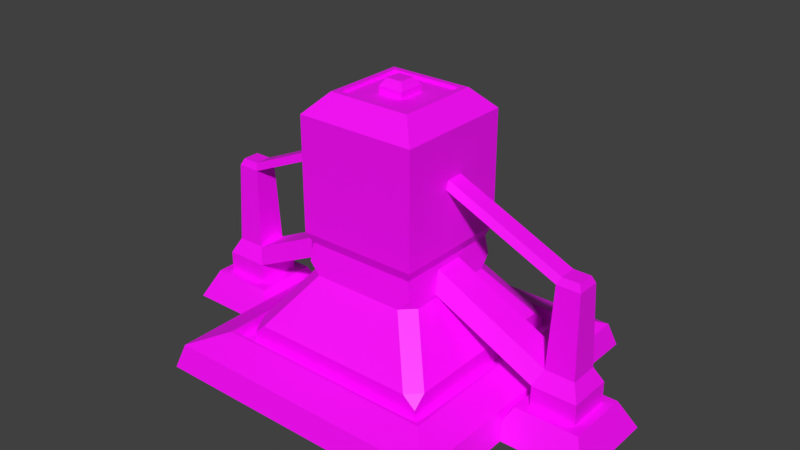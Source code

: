 # Source: Architech_Workshop.blend  (saved by Blender 2.80.75; exported with 4.5.12 LTS)
import bpy
from mathutils import Matrix  # noqa: F401  (used for matrix-valued properties, if any)

bpy.ops.wm.read_factory_settings(use_empty=True)
scene = bpy.context.scene
scene.name = 'Scene'

# ---- collections
col_collection_1 = bpy.data.collections.new('Collection 1'); scene.collection.children.link(col_collection_1)

# ---- images (referenced by path relative to the original .blend; pixels are not part of the script)
import os
ASSET_DIR = os.environ.get("B2B_ASSET_DIR", "")  # directory of the original .blend (textures are referenced by path, not embedded)
HERE = os.path.dirname(os.path.abspath(__file__))  # packed textures are extracted next to this script under _unpacked/

def load_image(name, relpath, width, height, colorspace="sRGB"):
    """Load a texture the original file referenced (path relative to the .blend, or extracted next to this script)."""
    p = next((c for c in (os.path.join(HERE, relpath), os.path.join(ASSET_DIR, relpath)) if relpath and os.path.exists(c)), "")
    if p:
        img = bpy.data.images.load(p, check_existing=True)
        img.name = name
    else:  # same state as the original file: an image datablock whose file is absent (Cycles renders it pink)
        img = bpy.data.images.new(name, width, height)
        img.source = "FILE"
        img.filepath = "//" + (relpath or name)
    img.colorspace_settings.name = colorspace
    return img
img_player_tech_building_pallet_psd = load_image('Player Tech Building Pallet.psd', 'Player Tech Building Pallet.psd', 1024, 1024, 'sRGB')

# ---- materials (node trees are filled in below, after node groups)
mat_material = bpy.data.materials.new('Material')
mat_material.use_transparent_shadow = False

# ---- material node trees
mat_material.use_nodes = True; mat_material.node_tree.nodes.clear()
_N = mat_material.node_tree.nodes; _L = mat_material.node_tree.links
n0 = _N.new('ShaderNodeOutputMaterial'); n0.name = 'Material Output'; n0.location = (300, 300)
n1 = _N.new('ShaderNodeBsdfPrincipled'); n1.name = 'Principled BSDF'; n1.location = (10, 300)
n1.distribution = 'GGX'
n1.subsurface_method = 'BURLEY'
n1.inputs[3].default_value = 1.45
n1.inputs[27].default_value = (0.0, 0.0, 0.0, 1.0)
n1.inputs[28].default_value = 1.0
n2 = _N.new('ShaderNodeTexImage'); n2.name = 'Image Texture'; n2.location = (-280, 280)
n2.image = img_player_tech_building_pallet_psd
n2.interpolation = 'Closest'
_L.new(n1.outputs[0], n0.inputs[0])
_L.new(n2.outputs[0], n1.inputs[0])
n0.is_active_output = True

# ---- world
world_world = bpy.data.worlds.new('World'); scene.world = world_world
world_world.color = (0.05088, 0.05088, 0.05088)
world_world.use_sun_shadow = False
world_world.sun_shadow_jitter_overblur = 0.0
world_world.cycles.sampling_method = 'MANUAL'

# ---- meshes
me_plane = bpy.data.meshes.new('Plane')
me_plane.from_pydata([(-1.374, -1.374, 0.0), (1.374, -1.374, 0.0), (-1.374, 1.374, 0.0), (1.374, 1.374, 0.0), (-1.309, 1.309, 0.2191), (-1.309, -1.309, 0.2191), (1.309, -1.309, 0.2191), (1.309, 1.309, 0.2191), (-0.9994, 0.9994, 0.3285), (-0.9994, -0.9994, 0.3285), (0.9994, -0.9994, 0.3285), (0.9994, 0.9994, 0.3285), (-1.027, 1.027, 0.3285), (-1.027, -1.027, 0.3285), (1.027, -1.027, 0.3285), (1.027, 1.027, 0.3285), (-0.8813, 0.8813, 0.2353), (-0.8813, -0.8813, 0.2353), (0.8813, -0.8813, 0.2353), (0.8813, 0.8813, 0.2353), (-0.9994, 0.9994, 0.2353), (-0.9994, -0.9994, 0.2353), (0.9994, -0.9994, 0.2353), (0.9994, 0.9994, 0.2353), (-0.5075, 0.5075, 1.159), (-0.5075, -0.5075, 1.159), (0.5075, -0.5075, 1.159), (0.5075, 0.5075, 1.159), (-0.553, 0.553, 1.259), (-0.553, -0.553, 1.259), (0.553, -0.553, 1.259), (0.553, 0.553, 1.259), (-0.553, 0.553, 2.296), (-0.553, -0.553, 2.296), (0.553, -0.553, 2.296), (0.553, 0.553, 2.296), (-0.3289, 0.3289, 2.476), (-0.3289, -0.3289, 2.476), (0.3289, -0.3289, 2.476), (0.3289, 0.3289, 2.476), (-0.381, 0.381, 2.476), (-0.381, -0.381, 2.476), (0.381, -0.381, 2.476), (0.381, 0.381, 2.476), (-0.1168, 0.1168, 2.45), (-0.1168, -0.1168, 2.45), (0.1168, -0.1168, 2.45), (0.1168, 0.1168, 2.45), (-0.3289, 0.3289, 2.45), (-0.3289, -0.3289, 2.45), (0.3289, -0.3289, 2.45), (0.3289, 0.3289, 2.45), (-0.1168, 0.1168, 2.512), (-0.1168, -0.1168, 2.512), (0.1168, -0.1168, 2.512), (0.1168, 0.1168, 2.512), (-0.07269, 0.07269, 2.576), (-0.07269, -0.07269, 2.576), (0.07269, -0.07269, 2.576), (0.07269, 0.07269, 2.576), (-0.8813, 0.7652, 0.4197), (-0.7652, 0.8813, 0.4197), (-0.8813, 0.8813, 0.3196), (-0.7652, -0.8813, 0.4197), (-0.8813, -0.7652, 0.4197), (-0.8813, -0.8813, 0.3196), (0.8813, -0.7652, 0.4197), (0.7652, -0.8813, 0.4197), (0.8813, -0.8813, 0.3196), (0.7652, 0.8813, 0.4197), (0.8813, 0.7652, 0.4197), (0.8813, 0.8813, 0.3196), (-0.4258, 0.5419, 0.8881), (-0.5419, 0.4258, 0.8881), (-0.5293, 0.5293, 0.9867), (-0.5419, -0.4258, 0.8881), (-0.4258, -0.5419, 0.8881), (-0.5293, -0.5293, 0.9867), (0.4258, -0.5419, 0.8881), (0.5419, -0.4258, 0.8881), (0.5293, -0.5293, 0.9867), (0.5419, 0.4258, 0.8881), (0.4258, 0.5419, 0.8881), (0.5293, 0.5293, 0.9867)], [], [(6, 7, 15, 14), (0, 1, 6, 5), (1, 3, 7, 6), (2, 0, 5, 4), (3, 2, 4, 7), (11, 8, 20, 23), (4, 5, 13, 12), (7, 4, 12, 15), (5, 6, 14, 13), (9, 8, 12, 13), (10, 9, 13, 14), (11, 10, 14, 15), (8, 11, 15, 12), (16, 17, 65, 64, 60, 62), (9, 10, 22, 21), (10, 11, 23, 22), (8, 9, 21, 20), (17, 16, 20, 21), (18, 17, 21, 22), (19, 18, 22, 23), (16, 19, 23, 20), (66, 70, 81, 79), (63, 67, 78, 76), (74, 73, 75, 77, 25, 24), (69, 61, 72, 82), (18, 19, 71, 70, 66, 68), (19, 16, 62, 61, 69, 71), (17, 18, 68, 67, 63, 65), (27, 24, 28, 31), (83, 82, 72, 74, 24, 27), (77, 76, 78, 80, 26, 25), (80, 79, 81, 83, 27, 26), (30, 31, 35, 34), (25, 26, 30, 29), (26, 27, 31, 30), (24, 25, 29, 28), (34, 35, 43, 42), (28, 29, 33, 32), (31, 28, 32, 35), (29, 30, 34, 33), (38, 39, 51, 50), (32, 33, 41, 40), (35, 32, 40, 43), (33, 34, 42, 41), (37, 36, 40, 41), (38, 37, 41, 42), (39, 38, 42, 43), (36, 39, 43, 40), (47, 44, 52, 55), (36, 37, 49, 48), (39, 36, 48, 51), (37, 38, 50, 49), (45, 44, 48, 49), (46, 45, 49, 50), (47, 46, 50, 51), (44, 47, 51, 48), (54, 55, 59, 58), (45, 46, 54, 53), (46, 47, 55, 54), (44, 45, 53, 52), (57, 58, 59, 56), (52, 53, 57, 56), (55, 52, 56, 59), (53, 54, 58, 57), (60, 61, 62), (63, 64, 65), (66, 67, 68), (69, 70, 71), (72, 73, 74), (75, 76, 77), (78, 79, 80), (81, 82, 83), (66, 79, 78, 67), (75, 64, 63, 76), (69, 82, 81, 70), (72, 61, 60, 73), (60, 64, 75, 73)])
_uv = me_plane.uv_layers.new(name='UVMap')
_uv.uv.foreach_set('vector', [0.1655, 0.8532, 0.1655, 0.9382, 0.1655, 0.9382, 0.1655, 0.8532, 0.08054, 0.8532, 0.1655, 0.8532, 0.1655, 0.8532, 0.08054, 0.8532, 0.1655, 0.8532, 0.1655, 0.9382, 0.1655, 0.9382, 0.1655, 0.8532, 0.08054, 0.9382, 0.08054, 0.8532, 0.08054, 0.8532, 0.08054, 0.9382, 0.1655, 0.9382, 0.08054, 0.9382, 0.08054, 0.9382, 0.1655, 0.9382, 0.1663, 0.9036, 0.08363, 0.9036, 0.08363, 0.9036, 0.1663, 0.9036, 0.08054, 0.9382, 0.08054, 0.8532, 0.08054, 0.8532, 0.08054, 0.9382, 0.1655, 0.9382, 0.08054, 0.9382, 0.08054, 0.9382, 0.1655, 0.9382, 0.08054, 0.8532, 0.1655, 0.8532, 0.1655, 0.8532, 0.08054, 0.8532, 0.7845, 0.8445, 0.7845, 0.9272, 0.7833, 0.9283, 0.7833, 0.8434, 0.8672, 0.8445, 0.7845, 0.8445, 0.7833, 0.8434, 0.8683, 0.8434, 0.8672, 0.9272, 0.8672, 0.8445, 0.8683, 0.8434, 0.8683, 0.9283, 0.7845, 0.9272, 0.8672, 0.9272, 0.8683, 0.9283, 0.7833, 0.9283, 0.1486, 0.9558, 0.1486, 0.8829, 0.1486, 0.8829, 0.1486, 0.8877, 0.1486, 0.951, 0.1486, 0.9558, 0.08363, 0.8209, 0.1663, 0.8209, 0.1663, 0.8209, 0.08363, 0.8209, 0.1663, 0.8209, 0.1663, 0.9036, 0.1663, 0.9036, 0.1663, 0.8209, 0.08363, 0.9036, 0.08363, 0.8209, 0.08363, 0.8209, 0.08363, 0.9036, 0.5836, 0.1427, 0.5836, 0.2156, 0.5787, 0.2205, 0.5787, 0.1378, 0.6565, 0.1427, 0.5836, 0.1427, 0.5787, 0.1378, 0.6614, 0.1378, 0.6565, 0.2156, 0.6565, 0.1427, 0.6614, 0.1378, 0.6614, 0.2205, 0.5836, 0.2156, 0.6565, 0.2156, 0.6614, 0.2205, 0.5787, 0.2205, 0.2215, 0.8877, 0.2215, 0.951, 0.2215, 0.948, 0.2215, 0.8907, 0.1534, 0.8829, 0.2167, 0.8829, 0.2137, 0.8829, 0.1564, 0.8829, 0.1486, 0.9558, 0.1486, 0.948, 0.1486, 0.8907, 0.1486, 0.8829, 0.1486, 0.8829, 0.1486, 0.9558, 0.2167, 0.9558, 0.1534, 0.9558, 0.1564, 0.9558, 0.2137, 0.9558, 0.2215, 0.8829, 0.2215, 0.9558, 0.2215, 0.9558, 0.2215, 0.951, 0.2215, 0.8877, 0.2215, 0.8829, 0.2215, 0.9558, 0.1486, 0.9558, 0.1486, 0.9558, 0.1534, 0.9558, 0.2167, 0.9558, 0.2215, 0.9558, 0.1486, 0.8829, 0.2215, 0.8829, 0.2215, 0.8829, 0.2167, 0.8829, 0.1534, 0.8829, 0.1486, 0.8829, 0.19, 0.8436, 0.1171, 0.8436, 0.1171, 0.8436, 0.19, 0.8436, 0.2215, 0.9558, 0.2137, 0.9558, 0.1564, 0.9558, 0.1486, 0.9558, 0.1486, 0.9558, 0.2215, 0.9558, 0.1486, 0.8829, 0.1564, 0.8829, 0.2137, 0.8829, 0.2215, 0.8829, 0.2215, 0.8829, 0.1486, 0.8829, 0.2215, 0.8829, 0.2215, 0.8907, 0.2215, 0.948, 0.2215, 0.9558, 0.2215, 0.9558, 0.2215, 0.8829, 0.3672, 0.8907, 0.3672, 0.9636, 0.3672, 0.9636, 0.3672, 0.8907, 0.1171, 0.7706, 0.19, 0.7706, 0.19, 0.7706, 0.1171, 0.7706, 0.19, 0.7706, 0.19, 0.8436, 0.19, 0.8436, 0.19, 0.7706, 0.1171, 0.8436, 0.1171, 0.7706, 0.1171, 0.7706, 0.1171, 0.8436, 0.189, 0.8671, 0.189, 0.94, 0.189, 0.94, 0.189, 0.8671, 0.2942, 0.9636, 0.2942, 0.8907, 0.2942, 0.8907, 0.2942, 0.9636, 0.3672, 0.9636, 0.2942, 0.9636, 0.2942, 0.9636, 0.3672, 0.9636, 0.2942, 0.8907, 0.3672, 0.8907, 0.3672, 0.8907, 0.2942, 0.8907, 0.3622, 0.8957, 0.3622, 0.9587, 0.3622, 0.9587, 0.3622, 0.8957, 0.1161, 0.94, 0.1161, 0.8671, 0.1161, 0.8671, 0.1161, 0.94, 0.189, 0.94, 0.1161, 0.94, 0.1161, 0.94, 0.189, 0.94, 0.1161, 0.8671, 0.189, 0.8671, 0.189, 0.8671, 0.1161, 0.8671, 0.6034, 0.1516, 0.6034, 0.2145, 0.5984, 0.2195, 0.5984, 0.1466, 0.6663, 0.1516, 0.6034, 0.1516, 0.5984, 0.1466, 0.6713, 0.1466, 0.6663, 0.2145, 0.6663, 0.1516, 0.6713, 0.1466, 0.6713, 0.2195, 0.6034, 0.2145, 0.6663, 0.2145, 0.6713, 0.2195, 0.5984, 0.2195, 0.3419, 0.9384, 0.3195, 0.9384, 0.3195, 0.9384, 0.3419, 0.9384, 0.2992, 0.9587, 0.2992, 0.8957, 0.2992, 0.8957, 0.2992, 0.9587, 0.3622, 0.9587, 0.2992, 0.9587, 0.2992, 0.9587, 0.3622, 0.9587, 0.2992, 0.8957, 0.3622, 0.8957, 0.3622, 0.8957, 0.2992, 0.8957, 0.8205, 0.8156, 0.8205, 0.838, 0.8002, 0.8583, 0.8002, 0.7953, 0.8429, 0.8156, 0.8205, 0.8156, 0.8002, 0.7953, 0.8632, 0.7953, 0.8429, 0.838, 0.8429, 0.8156, 0.8632, 0.7953, 0.8632, 0.8583, 0.8205, 0.838, 0.8429, 0.838, 0.8632, 0.8583, 0.8002, 0.8583, 0.3419, 0.916, 0.3419, 0.9384, 0.3419, 0.9384, 0.3419, 0.916, 0.3195, 0.916, 0.3419, 0.916, 0.3419, 0.916, 0.3195, 0.916, 0.3419, 0.916, 0.3419, 0.9384, 0.3419, 0.9384, 0.3419, 0.916, 0.3195, 0.9384, 0.3195, 0.916, 0.3195, 0.916, 0.3195, 0.9384, 0.6355, 0.06754, 0.6578, 0.06754, 0.6578, 0.08989, 0.6355, 0.08989, 0.3195, 0.9384, 0.3195, 0.916, 0.3195, 0.916, 0.3195, 0.9384, 0.3419, 0.9384, 0.3195, 0.9384, 0.3195, 0.9384, 0.3419, 0.9384, 0.3195, 0.916, 0.3419, 0.916, 0.3419, 0.916, 0.3195, 0.916, 0.8467, 0.8737, 0.8467, 0.8747, 0.8467, 0.8744, 0.8869, 0.8736, 0.886, 0.8736, 0.8863, 0.8736, 0.8903, 0.7542, 0.8903, 0.7533, 0.8903, 0.7536, 0.8559, 0.8744, 0.8568, 0.8744, 0.8565, 0.8744, 0.8477, 0.8744, 0.8466, 0.8744, 0.8467, 0.8744, 0.8467, 0.8656, 0.8467, 0.8645, 0.8467, 0.8645, 0.8915, 0.8717, 0.8926, 0.8717, 0.8926, 0.8717, 0.8565, 0.8733, 0.8565, 0.8745, 0.8565, 0.8744, 0.8926, 0.8724, 0.8926, 0.8728, 0.8915, 0.8717, 0.8919, 0.8717, 0.8467, 0.8656, 0.8467, 0.8652, 0.8473, 0.8645, 0.8477, 0.8645, 0.8559, 0.8744, 0.8555, 0.8744, 0.8565, 0.8733, 0.8565, 0.8737, 0.8477, 0.8744, 0.8473, 0.8744, 0.8467, 0.8737, 0.8467, 0.8733, 0.1486, 0.951, 0.1486, 0.8877, 0.1486, 0.8907, 0.1486, 0.948])
me_plane.materials.append(mat_material)
me_plane.use_remesh_preserve_volume = False
me_plane.use_remesh_preserve_attributes = False
me_plane.use_mirror_vertex_groups = False
me_plane.update()
me_cube = bpy.data.meshes.new('Cube')
me_cube.from_pydata([(1.269, -0.4226, 0.0), (1.487, -0.2039, 0.268), (1.269, 0.4226, 0.0), (1.487, 0.2039, 0.268), (2.114, -0.4226, 0.0), (1.895, -0.2039, 0.268), (2.114, 0.4226, 0.0), (1.895, 0.2039, 0.268), (1.399, -0.2923, 0.268), (1.399, 0.2923, 0.268), (1.983, 0.2923, 0.268), (1.983, -0.2923, 0.268), (1.487, -0.2039, 0.4608), (1.487, 0.2039, 0.4608), (1.895, 0.2039, 0.4608), (1.895, -0.2039, 0.4608), (1.557, -0.1343, 0.6044), (1.557, 0.1343, 0.6044), (1.825, 0.1343, 0.6044), (1.825, -0.1343, 0.6044), (0.3662, -0.2039, 1.004), (0.3662, 0.2039, 1.004), (0.4358, -0.1343, 1.148), (0.4358, 0.1343, 1.148), (1.584, -0.1071, 1.356), (1.584, 0.1071, 1.356), (1.798, 0.1071, 1.356), (1.798, -0.1071, 1.356), (1.612, -0.07894, 1.419), (1.612, 0.07894, 1.419), (1.77, 0.07894, 1.419), (1.77, -0.07894, 1.419), (0.4259, -0.1071, 1.869), (0.4259, 0.1071, 1.869), (0.454, -0.07894, 1.933), (0.454, 0.07894, 1.933)], [], [(0, 8, 9, 2), (2, 9, 10, 6), (6, 10, 11, 4), (4, 11, 8, 0), (1, 5, 15, 12), (1, 3, 9, 8), (3, 7, 10, 9), (7, 5, 11, 10), (5, 1, 8, 11), (14, 13, 17, 18), (7, 3, 13, 14), (5, 7, 14, 15), (3, 1, 12, 13), (19, 18, 26, 27), (15, 14, 18, 19), (17, 13, 21, 23), (12, 15, 19, 16), (16, 17, 23, 22), (12, 16, 22, 20), (13, 12, 20, 21), (27, 26, 30, 31), (17, 16, 24, 25), (16, 19, 27, 24), (18, 17, 25, 26), (30, 29, 28, 31), (28, 29, 35, 34), (24, 27, 31, 28), (26, 25, 29, 30), (29, 25, 33, 35), (25, 24, 32, 33), (24, 28, 34, 32)])
_uv = me_cube.uv_layers.new(name='UVMap')
_uv.uv.foreach_set('vector', [0.1144, 0.8292, 0.1269, 0.8292, 0.1269, 0.8418, 0.1144, 0.8418, 0.1144, 0.8418, 0.1269, 0.8418, 0.1269, 0.8544, 0.1144, 0.8544, 0.1144, 0.8544, 0.1269, 0.8544, 0.1269, 0.8669, 0.1144, 0.8669, 0.1144, 0.8669, 0.1269, 0.8669, 0.1269, 0.8795, 0.1144, 0.8795, 0.1376, 0.865, 0.1288, 0.865, 0.1288, 0.865, 0.1376, 0.865, 0.868, 0.8788, 0.868, 0.87, 0.8699, 0.8681, 0.8699, 0.8807, 0.868, 0.87, 0.8592, 0.87, 0.8573, 0.8681, 0.8699, 0.8681, 0.8592, 0.87, 0.8592, 0.8788, 0.8573, 0.8807, 0.8573, 0.8681, 0.8592, 0.8788, 0.868, 0.8788, 0.8699, 0.8807, 0.8573, 0.8807, 0.8838, 0.8503, 0.8926, 0.8503, 0.8926, 0.8503, 0.8838, 0.8503, 0.1288, 0.8563, 0.1376, 0.8563, 0.1376, 0.8563, 0.1288, 0.8563, 0.1288, 0.865, 0.1288, 0.8563, 0.1288, 0.8563, 0.1288, 0.865, 0.1376, 0.8563, 0.1376, 0.865, 0.1376, 0.865, 0.1376, 0.8563, 0.4182, 0.7981, 0.4182, 0.7893, 0.4182, 0.7893, 0.4182, 0.7981, 0.8838, 0.8591, 0.8838, 0.8503, 0.8838, 0.8503, 0.8838, 0.8591, 0.8926, 0.8503, 0.8926, 0.8503, 0.8926, 0.8503, 0.8926, 0.8503, 0.8926, 0.8591, 0.8838, 0.8591, 0.8838, 0.8591, 0.8926, 0.8591, 0.1376, 0.865, 0.1376, 0.8563, 0.1376, 0.8563, 0.1376, 0.865, 0.8926, 0.8591, 0.8926, 0.8591, 0.8926, 0.8591, 0.8926, 0.8591, 0.1376, 0.8563, 0.1376, 0.865, 0.1376, 0.865, 0.1376, 0.8563, 0.8897, 0.8355, 0.8897, 0.8267, 0.8897, 0.8267, 0.8897, 0.8355, 0.427, 0.7893, 0.427, 0.7981, 0.427, 0.7981, 0.427, 0.7893, 0.427, 0.7981, 0.4182, 0.7981, 0.4182, 0.7981, 0.427, 0.7981, 0.4182, 0.7893, 0.427, 0.7893, 0.427, 0.7893, 0.4182, 0.7893, 0.1288, 0.8563, 0.1376, 0.8563, 0.1376, 0.865, 0.1288, 0.865, 0.1376, 0.865, 0.1376, 0.8563, 0.1376, 0.8563, 0.1376, 0.865, 0.8985, 0.8355, 0.8897, 0.8355, 0.8897, 0.8355, 0.8985, 0.8355, 0.8897, 0.8267, 0.8985, 0.8267, 0.8985, 0.8267, 0.8897, 0.8267, 0.8985, 0.8267, 0.8985, 0.8267, 0.8985, 0.8267, 0.8985, 0.8267, 0.1376, 0.8563, 0.1376, 0.865, 0.1376, 0.865, 0.1376, 0.8563, 0.8985, 0.8355, 0.8985, 0.8355, 0.8985, 0.8355, 0.8985, 0.8355])
me_cube.materials.append(mat_material)
me_cube.use_remesh_preserve_volume = False
me_cube.use_remesh_preserve_attributes = False
me_cube.use_mirror_vertex_groups = False
me_cube.update()

# ---- objects
ob_empty = bpy.data.objects.new('Empty', None)
ob_plane = bpy.data.objects.new('Plane', me_plane)
ob_cube = bpy.data.objects.new('Cube', me_cube)

# ---- transforms, parenting, visibility, modifiers, constraints
ob_empty.location = (-0.4499, -0.7498, -0.01491)
ob_empty.scale = (10.64, 10.64, 10.64)
ob_empty.empty_display_type = 'IMAGE'
ob_empty.empty_display_size = 5.0
ob_empty.use_empty_image_alpha = True
ob_empty.color = (1.0, 1.0, 1.0, 0.3756)
ob_empty.hide_select = True
ob_empty.lineart.crease_threshold = 0.0
ob_plane.location = (0.0, 0.0, 0.0)
ob_plane.lineart.crease_threshold = 0.0
ob_cube.location = (0.0, 0.0, 0.0)
ob_cube.lineart.crease_threshold = 0.0
_m = ob_cube.modifiers.new('Mirror', 'MIRROR')

# ---- collection membership
scene.collection.objects.link(ob_empty)
scene.collection.objects.link(ob_plane)
scene.collection.objects.link(ob_cube)

# ---- scene / render settings (as saved in the file)
scene.frame_start = 1; scene.frame_end = 250; scene.frame_set(1)
scene.render.engine = 'BLENDER_EEVEE_NEXT'
scene.render.resolution_percentage = 50
scene.render.dither_intensity = 0.0
scene.cycles.use_denoising = False
scene.cycles.samples = 128
scene.cycles.sampling_pattern = 'TABULATED_SOBOL'
scene.cycles.use_adaptive_sampling = False
scene.cycles.use_light_tree = False
scene.cycles.blur_glossy = 0.0
scene.cycles.sample_clamp_indirect = 0.0
scene.view_settings.view_transform = 'Standard'
bpy.context.view_layer.update()

# ---- added for rendering (the .blend has no active camera and no usable light): camera, sun
cam_auto = bpy.data.cameras.new('AutoCamera')
cam_auto.lens = 50.0
cam_auto.sensor_width = 36.0
cam_auto.clip_end = 1000.0
ob_auto_camera = bpy.data.objects.new('AutoCamera', cam_auto)
scene.collection.objects.link(ob_auto_camera)
ob_auto_camera.location = (5.23861, -6.28633, 5.47884)
ob_auto_camera.rotation_euler = (1.09748, -7.21219e-08, 0.694738)
scene.camera = ob_auto_camera
light_auto_sun = bpy.data.lights.new('AutoSun', 'SUN')
light_auto_sun.energy = 3.0
light_auto_sun.angle = 0.0523599
ob_auto_sun = bpy.data.objects.new('AutoSun', light_auto_sun)
scene.collection.objects.link(ob_auto_sun)
ob_auto_sun.rotation_euler = (0.872665, 0.174533, 0.523599)
bpy.context.view_layer.update()
